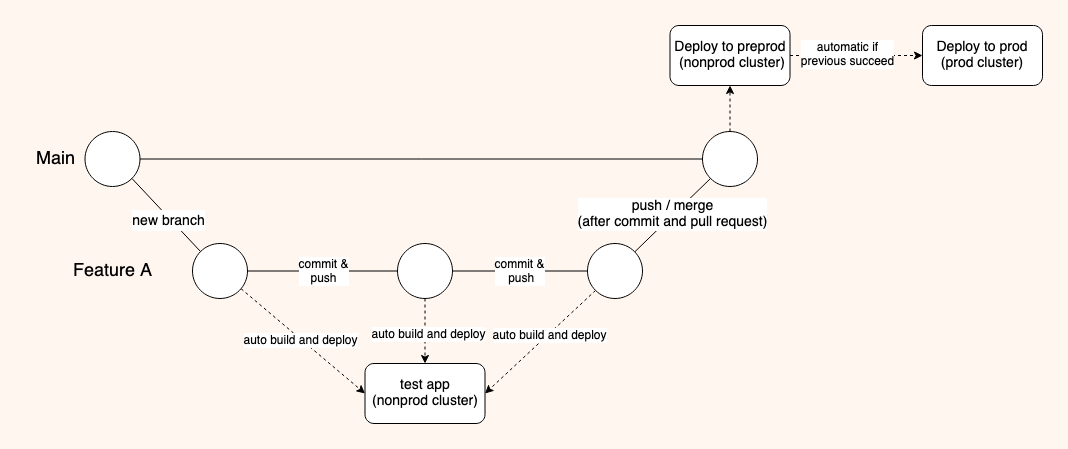

The diagram above was exported from draw.io. Its source (the exported page's mxGraphModel, read from the mxfile embedded in the PNG):
<mxGraphModel dx="1647" dy="823" grid="1" gridSize="10" guides="1" tooltips="1" connect="1" arrows="1" fold="1" page="1" pageScale="1" pageWidth="1100" pageHeight="850" background="#FFF6F0" math="0" shadow="0">
  <root>
    <mxCell id="0" />
    <mxCell id="1" parent="0" />
    <mxCell id="3" style="edgeStyle=none;html=1;entryX=0;entryY=0.5;entryDx=0;entryDy=0;endArrow=none;endFill=0;rounded=1;" parent="1" source="FM-W39m_vd9vT3pt05dW-2" target="FM-W39m_vd9vT3pt05dW-17" edge="1">
      <mxGeometry relative="1" as="geometry" />
    </mxCell>
    <mxCell id="FM-W39m_vd9vT3pt05dW-2" value="" style="ellipse;whiteSpace=wrap;html=1;aspect=fixed;rounded=1;" parent="1" vertex="1">
      <mxGeometry x="62.5" y="118" width="55" height="55" as="geometry" />
    </mxCell>
    <mxCell id="11" style="edgeStyle=none;html=1;entryX=0.5;entryY=0;entryDx=0;entryDy=0;fontFamily=Helvetica;fontSize=12;fontColor=default;endArrow=classic;endFill=1;dashed=1;rounded=1;" parent="1" source="FM-W39m_vd9vT3pt05dW-6" target="FM-W39m_vd9vT3pt05dW-14" edge="1">
      <mxGeometry relative="1" as="geometry" />
    </mxCell>
    <mxCell id="13" value="auto build and deploy" style="edgeLabel;html=1;align=center;verticalAlign=middle;resizable=0;points=[];fontSize=12;fontFamily=Helvetica;fontColor=default;rounded=1;" parent="11" vertex="1" connectable="0">
      <mxGeometry x="0.0658" y="3" relative="1" as="geometry">
        <mxPoint as="offset" />
      </mxGeometry>
    </mxCell>
    <mxCell id="FM-W39m_vd9vT3pt05dW-6" value="" style="ellipse;whiteSpace=wrap;html=1;aspect=fixed;rounded=1;" parent="1" vertex="1">
      <mxGeometry x="375" y="230" width="55" height="55" as="geometry" />
    </mxCell>
    <mxCell id="10" style="edgeStyle=none;html=1;entryX=0;entryY=0.5;entryDx=0;entryDy=0;fontFamily=Helvetica;fontSize=12;fontColor=default;endArrow=classic;endFill=1;dashed=1;rounded=1;" parent="1" source="FM-W39m_vd9vT3pt05dW-7" target="FM-W39m_vd9vT3pt05dW-14" edge="1">
      <mxGeometry relative="1" as="geometry" />
    </mxCell>
    <mxCell id="12" value="auto build and deploy" style="edgeLabel;html=1;align=center;verticalAlign=middle;resizable=0;points=[];fontSize=12;fontFamily=Helvetica;fontColor=default;rounded=1;" parent="10" vertex="1" connectable="0">
      <mxGeometry x="-0.0391" y="-1" relative="1" as="geometry">
        <mxPoint as="offset" />
      </mxGeometry>
    </mxCell>
    <mxCell id="FM-W39m_vd9vT3pt05dW-7" value="" style="ellipse;whiteSpace=wrap;html=1;aspect=fixed;rounded=1;" parent="1" vertex="1">
      <mxGeometry x="170" y="230" width="55" height="55" as="geometry" />
    </mxCell>
    <mxCell id="FM-W39m_vd9vT3pt05dW-8" value="&lt;font style=&quot;font-size: 18px;&quot;&gt;Main&lt;/font&gt;" style="text;html=1;align=center;verticalAlign=middle;resizable=0;points=[];autosize=1;strokeColor=none;fillColor=none;rounded=1;" parent="1" vertex="1">
      <mxGeometry x="2.5" y="125.5" width="60" height="40" as="geometry" />
    </mxCell>
    <mxCell id="FM-W39m_vd9vT3pt05dW-9" value="" style="endArrow=none;html=1;rounded=1;fontSize=18;entryX=0;entryY=0;entryDx=0;entryDy=0;exitX=1;exitY=1;exitDx=0;exitDy=0;" parent="1" source="FM-W39m_vd9vT3pt05dW-2" target="FM-W39m_vd9vT3pt05dW-7" edge="1">
      <mxGeometry width="50" height="50" relative="1" as="geometry">
        <mxPoint x="145" y="245" as="sourcePoint" />
        <mxPoint x="195" y="195" as="targetPoint" />
      </mxGeometry>
    </mxCell>
    <mxCell id="FM-W39m_vd9vT3pt05dW-10" value="&lt;font style=&quot;font-size: 14px;&quot;&gt;new branch&lt;/font&gt;" style="edgeLabel;html=1;align=center;verticalAlign=middle;resizable=0;points=[];fontSize=18;rounded=1;" parent="FM-W39m_vd9vT3pt05dW-9" vertex="1" connectable="0">
      <mxGeometry x="0.0971" y="-2" relative="1" as="geometry">
        <mxPoint as="offset" />
      </mxGeometry>
    </mxCell>
    <mxCell id="FM-W39m_vd9vT3pt05dW-11" value="" style="endArrow=none;html=1;rounded=1;fontSize=18;exitX=1;exitY=0.5;exitDx=0;exitDy=0;entryX=0;entryY=0.5;entryDx=0;entryDy=0;" parent="1" source="FM-W39m_vd9vT3pt05dW-7" target="FM-W39m_vd9vT3pt05dW-6" edge="1">
      <mxGeometry width="50" height="50" relative="1" as="geometry">
        <mxPoint x="355" y="340" as="sourcePoint" />
        <mxPoint x="405" y="290" as="targetPoint" />
      </mxGeometry>
    </mxCell>
    <mxCell id="18" value="commit &amp;amp;&lt;br&gt;push" style="edgeLabel;html=1;align=center;verticalAlign=middle;resizable=0;points=[];fontSize=12;fontFamily=Helvetica;fontColor=default;rounded=1;" parent="FM-W39m_vd9vT3pt05dW-11" vertex="1" connectable="0">
      <mxGeometry x="-0.0017" relative="1" as="geometry">
        <mxPoint as="offset" />
      </mxGeometry>
    </mxCell>
    <mxCell id="FM-W39m_vd9vT3pt05dW-13" value="&lt;font style=&quot;font-size: 18px;&quot;&gt;Feature A&lt;/font&gt;" style="text;html=1;align=center;verticalAlign=middle;resizable=0;points=[];autosize=1;strokeColor=none;fillColor=none;rounded=1;" parent="1" vertex="1">
      <mxGeometry x="40" y="237.5" width="100" height="40" as="geometry" />
    </mxCell>
    <mxCell id="FM-W39m_vd9vT3pt05dW-14" value="test app&lt;br&gt;(nonprod cluster)" style="rounded=1;whiteSpace=wrap;html=1;fontSize=14;" parent="1" vertex="1">
      <mxGeometry x="342.5" y="350" width="120" height="60" as="geometry" />
    </mxCell>
    <mxCell id="FM-W39m_vd9vT3pt05dW-15" value="Deploy to preprod&lt;br&gt;&amp;nbsp;(nonprod cluster)" style="rounded=1;whiteSpace=wrap;html=1;fontSize=14;" parent="1" vertex="1">
      <mxGeometry x="647.5" y="12" width="120" height="60" as="geometry" />
    </mxCell>
    <mxCell id="FM-W39m_vd9vT3pt05dW-16" value="Deploy to prod (prod cluster)" style="rounded=1;whiteSpace=wrap;html=1;fontSize=14;" parent="1" vertex="1">
      <mxGeometry x="900" y="12" width="120" height="60" as="geometry" />
    </mxCell>
    <mxCell id="FM-W39m_vd9vT3pt05dW-17" value="" style="ellipse;whiteSpace=wrap;html=1;aspect=fixed;rounded=1;" parent="1" vertex="1">
      <mxGeometry x="680" y="118" width="55" height="55" as="geometry" />
    </mxCell>
    <mxCell id="FM-W39m_vd9vT3pt05dW-26" value="" style="endArrow=classic;html=1;rounded=1;fontSize=14;entryX=1;entryY=0.5;entryDx=0;entryDy=0;exitX=0;exitY=1;exitDx=0;exitDy=0;dashed=1;" parent="1" source="8" target="FM-W39m_vd9vT3pt05dW-14" edge="1">
      <mxGeometry width="50" height="50" relative="1" as="geometry">
        <mxPoint x="515" y="315" as="sourcePoint" />
        <mxPoint x="567.5" y="350" as="targetPoint" />
      </mxGeometry>
    </mxCell>
    <mxCell id="14" value="auto build and deploy" style="edgeLabel;html=1;align=center;verticalAlign=middle;resizable=0;points=[];fontSize=12;fontFamily=Helvetica;fontColor=default;rounded=1;" parent="FM-W39m_vd9vT3pt05dW-26" vertex="1" connectable="0">
      <mxGeometry x="-0.1574" y="1" relative="1" as="geometry">
        <mxPoint as="offset" />
      </mxGeometry>
    </mxCell>
    <mxCell id="FM-W39m_vd9vT3pt05dW-27" value="" style="endArrow=classic;html=1;rounded=1;fontSize=14;entryX=0.5;entryY=1;entryDx=0;entryDy=0;exitX=0.5;exitY=0;exitDx=0;exitDy=0;dashed=1;" parent="1" source="FM-W39m_vd9vT3pt05dW-17" target="FM-W39m_vd9vT3pt05dW-15" edge="1">
      <mxGeometry width="50" height="50" relative="1" as="geometry">
        <mxPoint x="500" y="112" as="sourcePoint" />
        <mxPoint x="550" y="62" as="targetPoint" />
      </mxGeometry>
    </mxCell>
    <mxCell id="FM-W39m_vd9vT3pt05dW-28" value="" style="endArrow=classic;html=1;rounded=1;fontSize=14;exitX=1;exitY=0.5;exitDx=0;exitDy=0;dashed=1;" parent="1" source="FM-W39m_vd9vT3pt05dW-15" target="FM-W39m_vd9vT3pt05dW-16" edge="1">
      <mxGeometry width="50" height="50" relative="1" as="geometry">
        <mxPoint x="770" y="2" as="sourcePoint" />
        <mxPoint x="820" y="-48" as="targetPoint" />
      </mxGeometry>
    </mxCell>
    <mxCell id="17" value="automatic if &lt;br&gt;previous succeed" style="edgeLabel;html=1;align=center;verticalAlign=middle;resizable=0;points=[];fontSize=12;fontFamily=Helvetica;fontColor=default;rounded=1;" parent="FM-W39m_vd9vT3pt05dW-28" vertex="1" connectable="0">
      <mxGeometry x="-0.1965" y="1" relative="1" as="geometry">
        <mxPoint x="4" y="-1" as="offset" />
      </mxGeometry>
    </mxCell>
    <mxCell id="9" value="commit &amp;amp;&lt;br&gt;&amp;nbsp;push" style="edgeStyle=none;html=1;fontFamily=Helvetica;fontSize=12;fontColor=default;endArrow=none;endFill=0;rounded=1;" parent="1" source="8" target="FM-W39m_vd9vT3pt05dW-6" edge="1">
      <mxGeometry relative="1" as="geometry" />
    </mxCell>
    <mxCell id="15" value="&lt;span style=&quot;font-size: 14px;&quot;&gt;push / merge&lt;/span&gt;&lt;br style=&quot;font-size: 14px;&quot;&gt;&lt;span style=&quot;font-size: 14px;&quot;&gt;(after commit and pull request)&lt;/span&gt;" style="edgeStyle=none;html=1;entryX=0;entryY=1;entryDx=0;entryDy=0;fontFamily=Helvetica;fontSize=12;fontColor=default;endArrow=none;endFill=0;rounded=1;" parent="1" source="8" target="FM-W39m_vd9vT3pt05dW-17" edge="1">
      <mxGeometry relative="1" as="geometry" />
    </mxCell>
    <mxCell id="8" value="" style="ellipse;whiteSpace=wrap;html=1;aspect=fixed;rounded=1;" parent="1" vertex="1">
      <mxGeometry x="565" y="230" width="55" height="55" as="geometry" />
    </mxCell>
  </root>
</mxGraphModel>